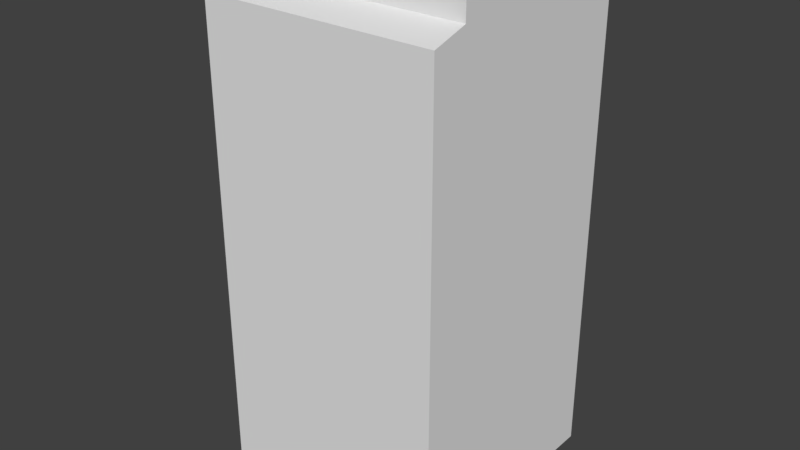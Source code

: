 # Source: Signal_Controller.blend  (saved by Blender 2.79.0; exported with 4.5.12 LTS)
import bpy
from mathutils import Matrix  # noqa: F401  (used for matrix-valued properties, if any)

bpy.ops.wm.read_factory_settings(use_empty=True)
scene = bpy.context.scene
scene.name = 'Scene'

# ---- collections
col_collection_1 = bpy.data.collections.new('Collection 1'); scene.collection.children.link(col_collection_1)

# ---- materials (node trees are filled in below, after node groups)
mat_steel_baked = bpy.data.materials.new('steel_baked')
mat_steel_baked.alpha_threshold = 0.0
mat_steel_baked.use_transparent_shadow = False
mat_steel_baked.roughness = 0.5

# ---- material node trees

# ---- world
world_world = bpy.data.worlds.new('World'); scene.world = world_world
world_world.color = (0.05088, 0.05088, 0.05088)
world_world.use_sun_shadow = False
world_world.sun_shadow_jitter_overblur = 0.0
world_world.cycles.sampling_method = 'MANUAL'

# ---- meshes
me_cube_022 = bpy.data.meshes.new('Cube.022')
me_cube_022.from_pydata([(-0.45, -0.45, -0.05), (-0.3977, -0.3977, 0.05), (-0.45, 0.45, -0.05), (-0.3977, 0.3977, 0.05), (0.45, -0.45, -0.05), (0.3977, -0.3977, 0.05), (0.45, 0.45, -0.05), (0.3977, 0.3977, 0.05), (-0.45, -0.45, 0.05), (-0.45, 0.45, 0.05), (0.45, 0.45, 0.05), (0.45, -0.45, 0.05), (-0.45, -0.45, 1.74), (-0.45, 0.45, 1.74), (0.45, 0.45, 1.74), (0.45, -0.45, 1.74), (-0.3977, -0.3977, 1.7), (-0.3977, 0.3977, 1.7), (0.3977, 0.3977, 1.7), (0.3977, -0.3977, 1.7), (-0.45, 0.345, -0.05), (-0.45, -0.345, -0.05), (-0.45, -0.4022, 0.05), (-0.45, 0.4022, 0.05), (0.45, -0.345, -0.05), (0.45, 0.345, -0.05), (0.45, 0.3656, 0.05), (0.45, -0.3656, 0.05), (-0.3977, -0.3656, 0.05), (-0.3977, 0.3656, 0.05), (0.3977, 0.3656, 0.05), (0.3977, -0.3656, 0.05), (-0.45, -0.3153, 1.78), (-0.45, 0.3153, 1.78), (0.45, 0.3153, 1.78), (0.45, -0.3153, 1.78), (-0.3977, -0.3656, 1.5), (-0.3977, 0.3656, 1.5), (0.3977, 0.3656, 1.5), (0.3977, -0.3656, 1.5), (-0.405, -0.405, -0.1), (-0.405, -0.405, 0.0), (-0.405, 0.405, -0.1), (-0.405, 0.405, 0.0), (0.405, -0.405, -0.1), (0.405, -0.405, 0.0), (0.405, 0.405, -0.1), (0.405, 0.405, 0.0), (0.45, -0.45, 1.555), (0.45, 0.45, 1.555), (-0.45, -0.45, 1.555), (-0.45, 0.45, 1.555), (0.45, -0.3656, 1.555), (0.45, 0.3656, 1.555), (-0.45, 0.4022, 1.555), (-0.45, -0.4022, 1.555), (-0.47, -0.4022, 0.05), (-0.47, 0.4022, 0.05), (-0.47, 0.4022, 1.555), (-0.47, -0.4022, 1.555), (-0.45, -0.3153, 1.88), (-0.45, 0.3153, 1.88), (0.45, 0.3153, 1.88), (0.45, -0.3153, 1.88), (-0.4986, -0.3206, 1.01), (-0.4986, -0.3206, 1.038), (-0.4986, -0.2918, 1.01), (-0.4986, -0.2918, 1.038), (-0.4698, -0.3206, 1.01), (-0.4698, -0.3206, 1.038), (-0.4698, -0.2918, 1.01), (-0.4698, -0.2918, 1.038), (-0.4986, -0.2874, 1.005), (-0.4986, -0.3249, 1.005), (-0.4986, -0.3249, 1.043), (-0.4986, -0.2874, 1.043), (-0.5342, -0.2874, 1.005), (-0.5342, -0.3249, 1.005), (-0.5342, -0.3249, 1.043), (-0.5342, -0.2874, 1.043), (-0.5058, -0.2949, 1.005), (-0.5058, -0.3174, 1.005), (-0.5271, -0.2949, 1.005), (-0.5271, -0.3174, 1.005), (-0.5058, -0.2949, 0.9239), (-0.5058, -0.3174, 0.9239), (-0.5271, -0.2949, 0.9239), (-0.5271, -0.3174, 0.9239), (-0.4842, -0.3462, 0.904), (-0.4842, -0.3462, 1.144), (-0.4842, -0.2662, 0.904), (-0.4842, -0.2662, 1.144), (-0.4362, -0.3462, 0.904), (-0.4362, -0.3462, 1.144), (-0.4362, -0.2662, 0.904), (-0.4362, -0.2662, 1.144), (-0.4876, -0.0756, 0.6522), (-0.4876, 0.0756, 0.6522), (-0.4615, -0.09828, 0.6522), (-0.4615, 0.09828, 0.6522), (-0.4615, -0.0756, 0.6722), (-0.4615, 0.0756, 0.6722), (-0.4876, 0.1744, 0.6522), (-0.4876, 0.3256, 0.6522), (-0.4615, 0.1517, 0.6522), (-0.4615, 0.3483, 0.6522), (-0.4615, 0.1744, 0.6722), (-0.4615, 0.3256, 0.6722), (-0.4876, -0.3356, 0.6522), (-0.4876, -0.1844, 0.6522), (-0.4615, -0.3583, 0.6522), (-0.4615, -0.1617, 0.6522), (-0.4615, -0.3356, 0.6722), (-0.4615, -0.1844, 0.6722), (-0.4876, -0.0756, 0.6022), (-0.4876, 0.0756, 0.6022), (-0.4615, -0.09828, 0.6022), (-0.4615, 0.09828, 0.6022), (-0.4615, -0.0756, 0.6222), (-0.4615, 0.0756, 0.6222), (-0.4876, 0.1744, 0.6022), (-0.4876, 0.3256, 0.6022), (-0.4615, 0.1517, 0.6022), (-0.4615, 0.3483, 0.6022), (-0.4615, 0.1744, 0.6222), (-0.4615, 0.3256, 0.6222), (-0.4876, -0.3356, 0.6022), (-0.4876, -0.1844, 0.6022), (-0.4615, -0.3583, 0.6022), (-0.4615, -0.1617, 0.6022), (-0.4615, -0.3356, 0.6222), (-0.4615, -0.1844, 0.6222), (-0.4876, -0.0756, 0.5522), (-0.4876, 0.0756, 0.5522), (-0.4615, -0.09828, 0.5522), (-0.4615, 0.09828, 0.5522), (-0.4615, -0.0756, 0.5722), (-0.4615, 0.0756, 0.5722), (-0.4876, 0.1744, 0.5522), (-0.4876, 0.3256, 0.5522), (-0.4615, 0.1517, 0.5522), (-0.4615, 0.3483, 0.5522), (-0.4615, 0.1744, 0.5722), (-0.4615, 0.3256, 0.5722), (-0.4876, -0.3356, 0.5522), (-0.4876, -0.1844, 0.5522), (-0.4615, -0.3583, 0.5522), (-0.4615, -0.1617, 0.5522), (-0.4615, -0.3356, 0.5722), (-0.4615, -0.1844, 0.5722), (-0.4876, -0.0756, 0.5022), (-0.4876, 0.0756, 0.5022), (-0.4615, -0.09828, 0.5022), (-0.4615, 0.09828, 0.5022), (-0.4615, -0.0756, 0.5222), (-0.4615, 0.0756, 0.5222), (-0.4876, 0.1744, 0.5022), (-0.4876, 0.3256, 0.5022), (-0.4615, 0.1517, 0.5022), (-0.4615, 0.3483, 0.5022), (-0.4615, 0.1744, 0.5222), (-0.4615, 0.3256, 0.5222), (-0.4876, -0.3356, 0.5022), (-0.4876, -0.1844, 0.5022), (-0.4615, -0.3583, 0.5022), (-0.4615, -0.1617, 0.5022), (-0.4615, -0.3356, 0.5222), (-0.4615, -0.1844, 0.5222), (-0.4876, -0.0756, 0.4522), (-0.4876, 0.0756, 0.4522), (-0.4615, -0.09828, 0.4522), (-0.4615, 0.09828, 0.4522), (-0.4615, -0.0756, 0.4722), (-0.4615, 0.0756, 0.4722), (-0.4876, 0.1744, 0.4522), (-0.4876, 0.3256, 0.4522), (-0.4615, 0.1517, 0.4522), (-0.4615, 0.3483, 0.4522), (-0.4615, 0.1744, 0.4722), (-0.4615, 0.3256, 0.4722), (-0.4876, -0.3356, 0.4522), (-0.4876, -0.1844, 0.4522), (-0.4615, -0.3583, 0.4522), (-0.4615, -0.1617, 0.4522), (-0.4615, -0.3356, 0.4722), (-0.4615, -0.1844, 0.4722), (-0.4876, -0.0756, 0.4022), (-0.4876, 0.0756, 0.4022), (-0.4615, -0.09828, 0.4022), (-0.4615, 0.09828, 0.4022), (-0.4615, -0.0756, 0.4222), (-0.4615, 0.0756, 0.4222), (-0.4876, 0.1744, 0.4022), (-0.4876, 0.3256, 0.4022), (-0.4615, 0.1517, 0.4022), (-0.4615, 0.3483, 0.4022), (-0.4615, 0.1744, 0.4222), (-0.4615, 0.3256, 0.4222), (-0.4876, -0.3356, 0.4022), (-0.4876, -0.1844, 0.4022), (-0.4615, -0.3583, 0.4022), (-0.4615, -0.1617, 0.4022), (-0.4615, -0.3356, 0.4222), (-0.4615, -0.1844, 0.4222), (-0.4876, -0.0756, 0.3522), (-0.4876, 0.0756, 0.3522), (-0.4615, -0.09828, 0.3522), (-0.4615, 0.09828, 0.3522), (-0.4615, -0.0756, 0.3722), (-0.4615, 0.0756, 0.3722), (-0.4876, 0.1744, 0.3522), (-0.4876, 0.3256, 0.3522), (-0.4615, 0.1517, 0.3522), (-0.4615, 0.3483, 0.3522), (-0.4615, 0.1744, 0.3722), (-0.4615, 0.3256, 0.3722), (-0.4876, -0.3356, 0.3522), (-0.4876, -0.1844, 0.3522), (-0.4615, -0.3583, 0.3522), (-0.4615, -0.1617, 0.3522), (-0.4615, -0.3356, 0.3722), (-0.4615, -0.1844, 0.3722), (-0.4876, -0.0756, 0.3022), (-0.4876, 0.0756, 0.3022), (-0.4615, -0.09828, 0.3022), (-0.4615, 0.09828, 0.3022), (-0.4615, -0.0756, 0.3222), (-0.4615, 0.0756, 0.3222), (-0.4876, 0.1744, 0.3022), (-0.4876, 0.3256, 0.3022), (-0.4615, 0.1517, 0.3022), (-0.4615, 0.3483, 0.3022), (-0.4615, 0.1744, 0.3222), (-0.4615, 0.3256, 0.3222), (-0.4876, -0.3356, 0.3022), (-0.4876, -0.1844, 0.3022), (-0.4615, -0.3583, 0.3022), (-0.4615, -0.1617, 0.3022), (-0.4615, -0.3356, 0.3222), (-0.4615, -0.1844, 0.3222), (-0.4876, -0.0756, 0.7022), (-0.4876, 0.0756, 0.7022), (-0.4615, -0.09828, 0.7022), (-0.4615, 0.09828, 0.7022), (-0.4615, -0.0756, 0.7222), (-0.4615, 0.0756, 0.7222), (-0.4876, 0.1744, 0.7022), (-0.4876, 0.3256, 0.7022), (-0.4615, 0.1517, 0.7022), (-0.4615, 0.3483, 0.7022), (-0.4615, 0.1744, 0.7222), (-0.4615, 0.3256, 0.7222), (-0.4876, -0.3356, 0.7022), (-0.4876, -0.1844, 0.7022), (-0.4615, -0.3583, 0.7022), (-0.4615, -0.1617, 0.7022), (-0.4615, -0.3356, 0.7222), (-0.4615, -0.1844, 0.7222)], [], [(20, 23, 9, 2), (2, 9, 10, 6), (24, 27, 11, 4), (4, 11, 8, 0), (21, 24, 4, 0), (31, 28, 1, 5), (55, 50, 12, 32), (3, 7, 18, 17), (5, 1, 16, 19), (53, 49, 14, 34), (34, 33, 61, 62), (33, 32, 60, 61), (35, 34, 62, 63), (60, 63, 62, 61), (50, 48, 15, 12), (49, 51, 13, 14), (31, 5, 19, 39), (29, 3, 17, 37), (1, 28, 36, 16), (28, 29, 37, 36), (7, 30, 38, 18), (30, 31, 39, 38), (33, 34, 14, 13), (35, 32, 12, 15), (32, 35, 63, 60), (17, 18, 19, 16), (48, 52, 35, 15), (52, 53, 34, 35), (51, 54, 33, 13), (54, 55, 32, 33), (7, 3, 29, 30), (30, 29, 28, 31), (2, 6, 25, 20), (20, 25, 24, 21), (6, 10, 26, 25), (25, 26, 27, 24), (0, 8, 22, 21), (21, 22, 23, 20), (40, 41, 43, 42), (42, 43, 47, 46), (46, 47, 45, 44), (44, 45, 41, 40), (42, 46, 44, 40), (47, 43, 41, 45), (22, 55, 59, 56), (9, 23, 54, 51), (27, 26, 53, 52), (11, 27, 52, 48), (10, 9, 51, 49), (8, 11, 48, 50), (26, 10, 49, 53), (22, 8, 50, 55), (57, 56, 59, 58), (55, 54, 58, 59), (23, 22, 56, 57), (54, 23, 57, 58), (64, 65, 74, 73), (66, 67, 71, 70), (68, 69, 65, 64), (66, 70, 68, 64), (71, 67, 65, 69), (72, 73, 81, 80), (65, 67, 75, 74), (66, 64, 73, 72), (67, 66, 72, 75), (77, 78, 79, 76), (75, 72, 76, 79), (73, 74, 78, 77), (74, 75, 79, 78), (81, 83, 87, 85), (73, 77, 83, 81), (77, 76, 82, 83), (76, 72, 80, 82), (84, 85, 87, 86), (80, 81, 85, 84), (82, 80, 84, 86), (83, 82, 86, 87), (88, 89, 91, 90), (90, 91, 95, 94), (92, 93, 89, 88), (90, 94, 92, 88), (95, 91, 89, 93), (97, 96, 100, 101), (98, 100, 96), (97, 101, 99), (103, 102, 106, 107), (104, 106, 102), (103, 107, 105), (109, 108, 112, 113), (110, 112, 108), (109, 113, 111), (115, 114, 118, 119), (116, 118, 114), (115, 119, 117), (121, 120, 124, 125), (122, 124, 120), (121, 125, 123), (127, 126, 130, 131), (128, 130, 126), (127, 131, 129), (133, 132, 136, 137), (134, 136, 132), (133, 137, 135), (139, 138, 142, 143), (140, 142, 138), (139, 143, 141), (145, 144, 148, 149), (146, 148, 144), (145, 149, 147), (151, 150, 154, 155), (152, 154, 150), (151, 155, 153), (157, 156, 160, 161), (158, 160, 156), (157, 161, 159), (163, 162, 166, 167), (164, 166, 162), (163, 167, 165), (169, 168, 172, 173), (170, 172, 168), (169, 173, 171), (175, 174, 178, 179), (176, 178, 174), (175, 179, 177), (181, 180, 184, 185), (182, 184, 180), (181, 185, 183), (187, 186, 190, 191), (188, 190, 186), (187, 191, 189), (193, 192, 196, 197), (194, 196, 192), (193, 197, 195), (199, 198, 202, 203), (200, 202, 198), (199, 203, 201), (205, 204, 208, 209), (206, 208, 204), (205, 209, 207), (211, 210, 214, 215), (212, 214, 210), (211, 215, 213), (217, 216, 220, 221), (218, 220, 216), (217, 221, 219), (223, 222, 226, 227), (224, 226, 222), (223, 227, 225), (229, 228, 232, 233), (230, 232, 228), (229, 233, 231), (235, 234, 238, 239), (236, 238, 234), (235, 239, 237), (241, 240, 244, 245), (242, 244, 240), (241, 245, 243), (247, 246, 250, 251), (248, 250, 246), (247, 251, 249), (253, 252, 256, 257), (254, 256, 252), (253, 257, 255), (37, 17, 16, 36), (39, 19, 18, 38), (70, 71, 69, 68), (94, 95, 93, 92)])
_uv = me_cube_022.uv_layers.new(name='UVMap')
_uv.uv.foreach_set('vector', [0.07981, 0.06261, 0.0706, 0.07873, 0.06289, 0.07873, 0.06289, 0.06261, 0.4045, 0.351, 0.4045, 0.3349, 0.5495, 0.3349, 0.5495, 0.351, 0.2506, 0.06261, 0.2473, 0.07873, 0.2337, 0.07873, 0.2337, 0.06261, 0.4045, 0.6653, 0.4045, 0.6492, 0.5495, 0.6492, 0.5495, 0.6653, 0.7034, 0.791, 0.7034, 0.6459, 0.7203, 0.6459, 0.7203, 0.791, 0.7344, 0.3309, 0.7344, 0.4591, 0.7293, 0.4591, 0.7293, 0.3309, 0.2002, 0.3212, 0.2079, 0.3212, 0.2079, 0.351, 0.1862, 0.3575, 0.7035, 0.3285, 0.5753, 0.3285, 0.5753, 0.06261, 0.7035, 0.06261, 0.1911, 0.6653, 0.06289, 0.6653, 0.06289, 0.3994, 0.1911, 0.3994, 0.3651, 0.3212, 0.3787, 0.3212, 0.3787, 0.351, 0.357, 0.3575, 0.5456, 0.691, 0.5456, 0.8361, 0.5295, 0.8361, 0.5295, 0.691, 0.0846, 0.3575, 0.1862, 0.3575, 0.1862, 0.3736, 0.0846, 0.3736, 0.2554, 0.3575, 0.357, 0.3575, 0.357, 0.3736, 0.2554, 0.3736, 0.7461, 0.791, 0.7461, 0.6459, 0.8477, 0.6459, 0.8477, 0.791, 0.5495, 0.4066, 0.4045, 0.4066, 0.4045, 0.3768, 0.5495, 0.3768, 0.5495, 0.09242, 0.4045, 0.09242, 0.4045, 0.06261, 0.5495, 0.06261, 0.222, 0.6653, 0.2169, 0.6653, 0.2169, 0.3994, 0.222, 0.4316, 0.6983, 0.3543, 0.7035, 0.3543, 0.7035, 0.6201, 0.6983, 0.5879, 0.5753, 0.3543, 0.5805, 0.3543, 0.5805, 0.5879, 0.5753, 0.6201, 0.5805, 0.3543, 0.6983, 0.3543, 0.6983, 0.5879, 0.5805, 0.5879, 0.345, 0.6653, 0.3399, 0.6653, 0.3399, 0.4316, 0.345, 0.3994, 0.3399, 0.6653, 0.222, 0.6653, 0.222, 0.4316, 0.3399, 0.4316, 0.8735, 0.791, 0.8735, 0.6459, 0.8952, 0.6459, 0.8952, 0.791, 0.9049, 0.3309, 0.9049, 0.4759, 0.8832, 0.4759, 0.8832, 0.3309, 0.9137, 0.2076, 0.9137, 0.06261, 0.9298, 0.06261, 0.9298, 0.2076, 0.3755, 0.8192, 0.3755, 0.691, 0.5037, 0.691, 0.5037, 0.8192, 0.2337, 0.3212, 0.2473, 0.3212, 0.2554, 0.3575, 0.2337, 0.351, 0.2473, 0.3212, 0.3651, 0.3212, 0.357, 0.3575, 0.2554, 0.3575, 0.06289, 0.3212, 0.0706, 0.3212, 0.0846, 0.3575, 0.06289, 0.351, 0.0706, 0.3212, 0.2002, 0.3212, 0.1862, 0.3575, 0.0846, 0.3575, 0.8575, 0.3309, 0.8575, 0.4591, 0.8523, 0.4591, 0.8523, 0.3309, 0.8523, 0.3309, 0.8523, 0.4591, 0.7344, 0.4591, 0.7344, 0.3309, 0.5753, 0.791, 0.5753, 0.6459, 0.5922, 0.6459, 0.5922, 0.791, 0.5922, 0.791, 0.5922, 0.6459, 0.7034, 0.6459, 0.7034, 0.791, 0.3787, 0.06261, 0.3787, 0.07873, 0.3651, 0.07873, 0.3618, 0.06261, 0.3618, 0.06261, 0.3651, 0.07873, 0.2473, 0.07873, 0.2506, 0.06261, 0.2079, 0.06261, 0.2079, 0.07873, 0.2002, 0.07873, 0.191, 0.06261, 0.191, 0.06261, 0.2002, 0.07873, 0.0706, 0.07873, 0.07981, 0.06261, 0.9371, 0.7765, 0.921, 0.7765, 0.921, 0.6459, 0.9371, 0.6459, 0.8292, 0.6154, 0.8131, 0.6154, 0.8131, 0.4849, 0.8292, 0.4849, 0.7454, 0.6154, 0.7293, 0.6154, 0.7293, 0.4849, 0.7454, 0.4849, 0.7712, 0.4849, 0.7873, 0.4849, 0.7873, 0.6154, 0.7712, 0.6154, 0.2192, 0.8216, 0.2192, 0.691, 0.3497, 0.691, 0.3497, 0.8216, 0.1934, 0.691, 0.1934, 0.8216, 0.06289, 0.8216, 0.06289, 0.691, 0.3708, 0.6419, 0.3708, 0.3994, 0.374, 0.3994, 0.374, 0.6419, 0.06289, 0.07873, 0.0706, 0.07873, 0.0706, 0.3212, 0.06289, 0.3212, 0.2473, 0.07873, 0.3651, 0.07873, 0.3651, 0.3212, 0.2473, 0.3212, 0.2337, 0.07873, 0.2473, 0.07873, 0.2473, 0.3212, 0.2337, 0.3212, 0.5495, 0.3349, 0.4045, 0.3349, 0.4045, 0.09242, 0.5495, 0.09242, 0.5495, 0.6492, 0.4045, 0.6492, 0.4045, 0.4066, 0.5495, 0.4066, 0.3651, 0.07873, 0.3787, 0.07873, 0.3787, 0.3212, 0.3651, 0.3212, 0.2002, 0.07873, 0.2079, 0.07873, 0.2079, 0.3212, 0.2002, 0.3212, 0.8589, 0.3051, 0.7293, 0.3051, 0.7293, 0.06261, 0.8589, 0.06261, 0.9242, 0.8022, 0.9242, 0.9318, 0.921, 0.9318, 0.921, 0.8022, 0.9339, 0.3309, 0.9339, 0.4605, 0.9307, 0.4605, 0.9307, 0.3309, 0.8879, 0.06261, 0.8879, 0.3051, 0.8847, 0.3051, 0.8847, 0.06261, 0.658, 0.8819, 0.6533, 0.8819, 0.6527, 0.8812, 0.6587, 0.8812, 0.1542, 0.9094, 0.1542, 0.9048, 0.1588, 0.9048, 0.1588, 0.9094, 0.06289, 0.9094, 0.06289, 0.9048, 0.06753, 0.9048, 0.06753, 0.9094, 0.4701, 0.9025, 0.4747, 0.9025, 0.4747, 0.9071, 0.4701, 0.9071, 0.1284, 0.9094, 0.1237, 0.9094, 0.1237, 0.9048, 0.1284, 0.9048, 0.4128, 0.9025, 0.4128, 0.9085, 0.4116, 0.9073, 0.4116, 0.9037, 0.6533, 0.8819, 0.6533, 0.8865, 0.6527, 0.8872, 0.6527, 0.8812, 0.658, 0.8865, 0.658, 0.8819, 0.6587, 0.8812, 0.6587, 0.8872, 0.6533, 0.8865, 0.658, 0.8865, 0.6587, 0.8872, 0.6527, 0.8872, 0.62, 0.8872, 0.614, 0.8872, 0.614, 0.8812, 0.62, 0.8812, 0.6919, 0.8812, 0.6919, 0.8872, 0.6862, 0.8872, 0.6862, 0.8812, 0.3755, 0.9085, 0.3755, 0.9025, 0.3812, 0.9025, 0.3812, 0.9085, 0.4443, 0.9025, 0.4443, 0.9085, 0.4385, 0.9085, 0.4385, 0.9025, 0.5753, 0.8812, 0.5788, 0.8812, 0.5788, 0.8943, 0.5753, 0.8943, 0.4128, 0.9085, 0.407, 0.9085, 0.4082, 0.9073, 0.4116, 0.9073, 0.407, 0.9085, 0.407, 0.9025, 0.4082, 0.9037, 0.4082, 0.9073, 0.407, 0.9025, 0.4128, 0.9025, 0.4116, 0.9037, 0.4082, 0.9037, 0.188, 0.9048, 0.188, 0.9084, 0.1846, 0.9084, 0.1846, 0.9048, 0.8461, 0.8742, 0.8497, 0.8742, 0.8497, 0.8873, 0.8461, 0.8873, 0.8755, 0.8742, 0.879, 0.8742, 0.879, 0.8873, 0.8755, 0.8873, 0.8167, 0.8742, 0.8203, 0.8742, 0.8203, 0.8873, 0.8167, 0.8873, 0.5753, 0.8554, 0.5753, 0.8167, 0.5882, 0.8167, 0.5882, 0.8554, 0.6527, 0.8554, 0.6527, 0.8167, 0.6604, 0.8167, 0.6604, 0.8554, 0.6862, 0.8554, 0.6862, 0.8167, 0.6939, 0.8167, 0.6939, 0.8554, 0.7832, 0.8742, 0.7909, 0.8742, 0.7909, 0.8871, 0.7832, 0.8871, 0.7574, 0.8871, 0.7497, 0.8871, 0.7497, 0.8742, 0.7574, 0.8742, 0.4397, 0.8487, 0.4397, 0.873, 0.4355, 0.873, 0.4355, 0.8487, 0.4355, 0.8767, 0.4355, 0.873, 0.4397, 0.873, 0.4397, 0.8487, 0.4355, 0.8487, 0.4355, 0.845, 0.7197, 0.8448, 0.7197, 0.8204, 0.7239, 0.8204, 0.7239, 0.8448, 0.7239, 0.8167, 0.7239, 0.8204, 0.7197, 0.8204, 0.7197, 0.8448, 0.7239, 0.8448, 0.7239, 0.8484, 0.3434, 0.851, 0.3434, 0.8754, 0.3392, 0.8754, 0.3392, 0.851, 0.3392, 0.879, 0.3392, 0.8754, 0.3434, 0.8754, 0.3434, 0.851, 0.3392, 0.851, 0.3392, 0.8474, 0.06711, 0.851, 0.06711, 0.8754, 0.06289, 0.8754, 0.06289, 0.851, 0.06289, 0.879, 0.06289, 0.8754, 0.06711, 0.8754, 0.06711, 0.851, 0.06289, 0.851, 0.06289, 0.8474, 0.8397, 0.8448, 0.8397, 0.8204, 0.8439, 0.8204, 0.8439, 0.8448, 0.8439, 0.8167, 0.8439, 0.8204, 0.8397, 0.8204, 0.8397, 0.8448, 0.8439, 0.8448, 0.8439, 0.8484, 0.5337, 0.8655, 0.5337, 0.8899, 0.5295, 0.8899, 0.5295, 0.8655, 0.5295, 0.8935, 0.5295, 0.8899, 0.5337, 0.8899, 0.5337, 0.8655, 0.5295, 0.8655, 0.5295, 0.8619, 0.0971, 0.851, 0.0971, 0.8754, 0.09289, 0.8754, 0.09289, 0.851, 0.09289, 0.879, 0.09289, 0.8754, 0.0971, 0.8754, 0.0971, 0.851, 0.09289, 0.851, 0.09289, 0.8474, 0.7797, 0.8448, 0.7797, 0.8204, 0.7839, 0.8204, 0.7839, 0.8448, 0.7839, 0.8167, 0.7839, 0.8204, 0.7797, 0.8204, 0.7797, 0.8448, 0.7839, 0.8448, 0.7839, 0.8484, 0.8892, 0.5874, 0.8892, 0.6117, 0.885, 0.6117, 0.885, 0.5874, 0.885, 0.6154, 0.885, 0.6117, 0.8892, 0.6117, 0.8892, 0.5874, 0.885, 0.5874, 0.885, 0.5837, 0.1571, 0.851, 0.1571, 0.8754, 0.1529, 0.8754, 0.1529, 0.851, 0.1529, 0.879, 0.1529, 0.8754, 0.1571, 0.8754, 0.1571, 0.851, 0.1529, 0.851, 0.1529, 0.8474, 0.7497, 0.8448, 0.7497, 0.8204, 0.7539, 0.8204, 0.7539, 0.8448, 0.7539, 0.8167, 0.7539, 0.8204, 0.7497, 0.8204, 0.7497, 0.8448, 0.7539, 0.8448, 0.7539, 0.8484, 0.8892, 0.5299, 0.8892, 0.5543, 0.885, 0.5543, 0.885, 0.5299, 0.885, 0.5579, 0.885, 0.5543, 0.8892, 0.5543, 0.8892, 0.5299, 0.885, 0.5299, 0.885, 0.5263, 0.4097, 0.8487, 0.4097, 0.873, 0.4055, 0.873, 0.4055, 0.8487, 0.4055, 0.8767, 0.4055, 0.873, 0.4097, 0.873, 0.4097, 0.8487, 0.4055, 0.8487, 0.4055, 0.845, 0.3755, 0.873, 0.3755, 0.8487, 0.3797, 0.8487, 0.3797, 0.873, 0.3797, 0.845, 0.3797, 0.8487, 0.3755, 0.8487, 0.3755, 0.873, 0.3797, 0.873, 0.3797, 0.8767, 0.2534, 0.851, 0.2534, 0.8754, 0.2492, 0.8754, 0.2492, 0.851, 0.2492, 0.879, 0.2492, 0.8754, 0.2534, 0.8754, 0.2534, 0.851, 0.2492, 0.851, 0.2492, 0.8474, 0.4697, 0.8487, 0.4697, 0.873, 0.4655, 0.873, 0.4655, 0.8487, 0.4655, 0.8767, 0.4655, 0.873, 0.4697, 0.873, 0.4697, 0.8487, 0.4655, 0.8487, 0.4655, 0.845, 0.855, 0.6117, 0.855, 0.5874, 0.8592, 0.5874, 0.8592, 0.6117, 0.8592, 0.5837, 0.8592, 0.5874, 0.855, 0.5874, 0.855, 0.6117, 0.8592, 0.6117, 0.8592, 0.6154, 0.3134, 0.851, 0.3134, 0.8754, 0.3092, 0.8754, 0.3092, 0.851, 0.3092, 0.879, 0.3092, 0.8754, 0.3134, 0.8754, 0.3134, 0.851, 0.3092, 0.851, 0.3092, 0.8474, 0.4997, 0.8487, 0.4997, 0.873, 0.4955, 0.873, 0.4955, 0.8487, 0.4955, 0.8767, 0.4955, 0.873, 0.4997, 0.873, 0.4997, 0.8487, 0.4955, 0.8487, 0.4955, 0.845, 0.855, 0.5543, 0.855, 0.5299, 0.8592, 0.5299, 0.8592, 0.5543, 0.8592, 0.5263, 0.8592, 0.5299, 0.855, 0.5299, 0.855, 0.5543, 0.8592, 0.5543, 0.8592, 0.5579, 0.2834, 0.851, 0.2834, 0.8754, 0.2792, 0.8754, 0.2792, 0.851, 0.2792, 0.879, 0.2792, 0.8754, 0.2834, 0.8754, 0.2834, 0.851, 0.2792, 0.851, 0.2792, 0.8474, 0.1871, 0.851, 0.1871, 0.8754, 0.1829, 0.8754, 0.1829, 0.851, 0.1829, 0.879, 0.1829, 0.8754, 0.1871, 0.8754, 0.1871, 0.851, 0.1829, 0.851, 0.1829, 0.8474, 0.8697, 0.8448, 0.8697, 0.8204, 0.8739, 0.8204, 0.8739, 0.8448, 0.8739, 0.8167, 0.8739, 0.8204, 0.8697, 0.8204, 0.8697, 0.8448, 0.8739, 0.8448, 0.8739, 0.8484, 0.7239, 0.8778, 0.7239, 0.9022, 0.7197, 0.9022, 0.7197, 0.8778, 0.7197, 0.9059, 0.7197, 0.9022, 0.7239, 0.9022, 0.7239, 0.8778, 0.7197, 0.8778, 0.7197, 0.8742, 0.1271, 0.851, 0.1271, 0.8754, 0.1229, 0.8754, 0.1229, 0.851, 0.1229, 0.879, 0.1229, 0.8754, 0.1271, 0.8754, 0.1271, 0.851, 0.1229, 0.851, 0.1229, 0.8474, 0.8097, 0.8448, 0.8097, 0.8204, 0.8139, 0.8204, 0.8139, 0.8448, 0.8139, 0.8167, 0.8139, 0.8204, 0.8097, 0.8204, 0.8097, 0.8448, 0.8139, 0.8448, 0.8139, 0.8484, 0.2234, 0.851, 0.2234, 0.8754, 0.2192, 0.8754, 0.2192, 0.851, 0.2192, 0.879, 0.2192, 0.8754, 0.2234, 0.8754, 0.2234, 0.851, 0.2192, 0.851, 0.2192, 0.8474, 0.6983, 0.5879, 0.7035, 0.6201, 0.5753, 0.6201, 0.5805, 0.5879, 0.222, 0.4316, 0.2169, 0.3994, 0.345, 0.3994, 0.3399, 0.4316, 0.09795, 0.9094, 0.09331, 0.9094, 0.09331, 0.9048, 0.09795, 0.9048, 0.614, 0.8554, 0.614, 0.8167, 0.6269, 0.8167, 0.6269, 0.8554])
me_cube_022.materials.append(mat_steel_baked)
me_cube_022.use_remesh_preserve_volume = False
me_cube_022.use_remesh_preserve_attributes = False
me_cube_022.use_mirror_vertex_groups = False
me_cube_022.update()

# ---- objects
ob_cube_006 = bpy.data.objects.new('Cube.006', me_cube_022)

# ---- transforms, parenting, visibility, modifiers, constraints
ob_cube_006.location = (0.0, 0.0, 0.1)
ob_cube_006.lineart.crease_threshold = 0.0

# ---- collection membership
col_collection_1.objects.link(ob_cube_006)

# ---- scene / render settings (as saved in the file)
scene.frame_start = 1; scene.frame_end = 250; scene.frame_set(1)
scene.render.engine = 'BLENDER_EEVEE_NEXT'
scene.render.resolution_percentage = 50
scene.render.dither_intensity = 0.0
scene.cycles.use_denoising = False
scene.cycles.samples = 128
scene.cycles.sampling_pattern = 'TABULATED_SOBOL'
scene.cycles.use_adaptive_sampling = False
scene.cycles.use_light_tree = False
scene.cycles.blur_glossy = 0.0
scene.cycles.sample_clamp_indirect = 0.0
scene.view_settings.view_transform = 'Standard'
bpy.context.view_layer.update()

# ---- added for rendering (the .blend has no active camera and no usable light): camera, sun
cam_auto = bpy.data.cameras.new('AutoCamera')
cam_auto.lens = 50.0
cam_auto.sensor_width = 36.0
cam_auto.clip_end = 1000.0
ob_auto_camera = bpy.data.objects.new('AutoCamera', cam_auto)
scene.collection.objects.link(ob_auto_camera)
ob_auto_camera.location = (2.16665, -2.65053, 2.75702)
ob_auto_camera.rotation_euler = (1.09748, -7.21219e-08, 0.694738)
scene.camera = ob_auto_camera
light_auto_sun = bpy.data.lights.new('AutoSun', 'SUN')
light_auto_sun.energy = 3.0
light_auto_sun.angle = 0.0523599
ob_auto_sun = bpy.data.objects.new('AutoSun', light_auto_sun)
scene.collection.objects.link(ob_auto_sun)
ob_auto_sun.rotation_euler = (0.872665, 0.174533, 0.523599)
bpy.context.view_layer.update()

